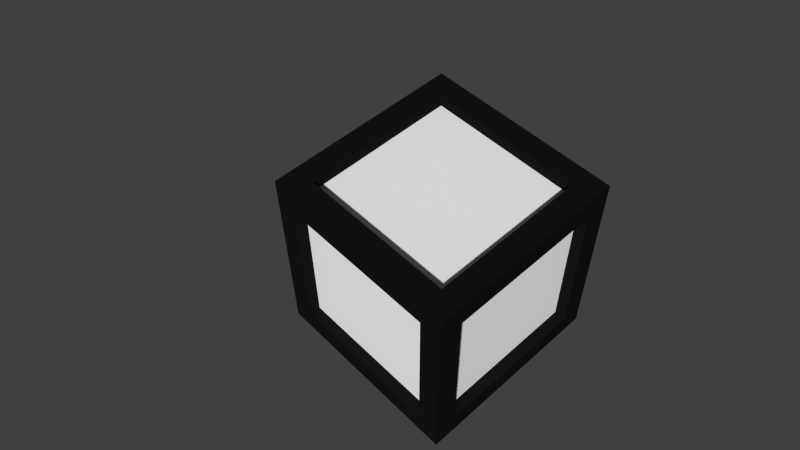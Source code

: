 # Source: Unity_Cube_Closed.blend  (saved by Blender 2.65.0; exported with 4.5.12 LTS)
import bpy
from mathutils import Matrix  # noqa: F401  (used for matrix-valued properties, if any)

bpy.ops.wm.read_factory_settings(use_empty=True)
scene = bpy.context.scene
scene.name = 'Scene'

# ---- collections
col_collection_1 = bpy.data.collections.new('Collection 1'); scene.collection.children.link(col_collection_1)

# ---- materials (node trees are filled in below, after node groups)
mat_crate_dark = bpy.data.materials.new('Crate Dark')
mat_crate_dark.alpha_threshold = 0.0
mat_crate_dark.use_transparent_shadow = False
mat_crate_dark.diffuse_color = (0.00797, 0.007996, 0.008075, 1.0)
mat_crate_dark.roughness = 0.5
mat_crate_dark.specular_intensity = 1.0
mat_crate_dark.line_color = (0.0, 0.0, 0.0, 1.0)
mat_crate_light = bpy.data.materials.new('Crate Light')
mat_crate_light.alpha_threshold = 0.0
mat_crate_light.use_transparent_shadow = False
mat_crate_light.diffuse_color = (1.0, 1.0, 1.0, 1.0)
mat_crate_light.roughness = 0.5
mat_crate_light.specular_intensity = 1.0
mat_crate_light.line_color = (0.0, 0.0, 0.0, 1.0)

# ---- material node trees

# ---- world
world_world = bpy.data.worlds.new('World'); scene.world = world_world
world_world.color = (0.05088, 0.05088, 0.05088)
world_world.use_sun_shadow = False
world_world.sun_shadow_jitter_overblur = 0.0
world_world.cycles.sampling_method = 'MANUAL'
world_world.cycles.sample_map_resolution = 256

# ---- cameras
cam_camera = bpy.data.cameras.new('Camera')
cam_camera.clip_end = 100.0
cam_camera.lens = 35.0
cam_camera.sensor_width = 32.0
cam_camera.sensor_height = 18.0
cam_camera.ortho_scale = 7.314
cam_camera.dof.focus_distance = 0.0
cam_camera.dof.aperture_fstop = 128.0

# ---- lights
light_lamp_003 = bpy.data.lights.new('Lamp.003', 'POINT')
light_lamp_003.transmission_factor = 0.0
light_lamp_003.cutoff_distance = 30.0
light_lamp_003.energy = 200.0
light_lamp_003.shadow_buffer_clip_start = 1.001
light_lamp_003.shadow_soft_size = 0.1
light_lamp_003.shadow_maximum_resolution = 0.006
light_lamp_003.use_absolute_resolution = True
light_lamp_003.cycles.use_multiple_importance_sampling = False
light_lamp_002 = bpy.data.lights.new('Lamp.002', 'POINT')
light_lamp_002.transmission_factor = 0.0
light_lamp_002.cutoff_distance = 30.0
light_lamp_002.energy = 200.0
light_lamp_002.shadow_buffer_clip_start = 1.001
light_lamp_002.shadow_soft_size = 0.1
light_lamp_002.shadow_maximum_resolution = 0.006
light_lamp_002.use_absolute_resolution = True
light_lamp_002.cycles.use_multiple_importance_sampling = False
light_lamp_001 = bpy.data.lights.new('Lamp.001', 'POINT')
light_lamp_001.transmission_factor = 0.0
light_lamp_001.cutoff_distance = 30.0
light_lamp_001.energy = 200.0
light_lamp_001.shadow_buffer_clip_start = 1.001
light_lamp_001.shadow_soft_size = 0.1
light_lamp_001.shadow_maximum_resolution = 0.006
light_lamp_001.use_absolute_resolution = True
light_lamp_001.cycles.use_multiple_importance_sampling = False
light_lamp = bpy.data.lights.new('Lamp', 'POINT')
light_lamp.transmission_factor = 0.0
light_lamp.cutoff_distance = 30.0
light_lamp.energy = 200.0
light_lamp.shadow_buffer_clip_start = 1.001
light_lamp.shadow_soft_size = 0.1
light_lamp.shadow_maximum_resolution = 0.006
light_lamp.use_absolute_resolution = True
light_lamp.cycles.use_multiple_importance_sampling = False

# ---- meshes
me_cube = bpy.data.meshes.new('Cube')
me_cube.from_pydata([(-1.0, -0.9028, 1.0), (-1.0, -0.9028, -1.0), (1.0, -0.9028, -1.0), (1.0, -0.9028, 1.0), (-1.0, 1.097, 1.0), (-1.0, 1.097, -1.0), (1.0, 1.097, -1.0), (1.0, 1.097, 1.0), (-1.0, 1.097, 0.7728), (-1.0, 1.097, -7.522e-08), (-1.0, 1.097, -0.7728), (-1.0, 0.87, -1.0), (-1.0, 0.09718, -1.0), (-1.0, -0.6757, -1.0), (-1.0, -0.9028, -0.7728), (-1.0, -0.9028, 1.221e-08), (-1.0, -0.9028, 0.7728), (-1.0, -0.6757, 1.0), (-1.0, 0.09718, 1.0), (-1.0, 0.87, 1.0), (-0.7728, 1.097, -1.0), (1.703e-09, 1.097, -1.0), (0.7728, 1.097, -1.0), (1.0, 0.87, -1.0), (1.0, 0.09718, -1.0), (1.0, -0.6757, -1.0), (0.7728, -0.9028, -1.0), (1.703e-09, -0.9028, -1.0), (-0.7728, -0.9028, -1.0), (1.0, 1.097, -0.7728), (1.0, 1.097, -7.522e-08), (1.0, 1.097, 0.7728), (1.0, 0.87, 1.0), (1.0, 0.09718, 1.0), (1.0, -0.6757, 1.0), (1.0, -0.9028, 0.7728), (1.0, -0.9028, 1.221e-08), (1.0, -0.9028, -0.7728), (0.7728, 1.097, 1.0), (1.703e-09, 1.097, 1.0), (-0.7728, 1.097, 1.0), (-0.7728, -0.9028, 1.0), (1.703e-09, -0.9028, 1.0), (0.7728, -0.9028, 1.0), (-1.0, 0.87, 0.7728), (-1.0, 0.09718, 0.7728), (-1.0, -0.6757, 0.7728), (-1.0, 0.87, -6.529e-08), (-1.0, -0.6757, 2.276e-09), (-1.0, 0.87, -0.7728), (-1.0, 0.09718, -0.7728), (-1.0, -0.6757, -0.7728), (-0.7728, 0.87, -1.0), (-0.7728, 0.09718, -1.0), (-0.7728, -0.6757, -1.0), (1.703e-09, 0.87, -1.0), (1.703e-09, -0.6757, -1.0), (0.7728, 0.87, -1.0), (0.7728, 0.09718, -1.0), (0.7728, -0.6757, -1.0), (1.0, 0.87, -0.7728), (1.0, 0.09718, -0.7728), (1.0, -0.6757, -0.7728), (1.0, 0.87, -6.529e-08), (1.0, -0.6757, 2.276e-09), (1.0, 0.87, 0.7728), (1.0, 0.09718, 0.7728), (1.0, -0.6757, 0.7728), (0.7728, 0.87, 1.0), (0.7728, 0.09718, 1.0), (0.7728, -0.6757, 1.0), (1.703e-09, 0.87, 1.0), (1.703e-09, -0.6757, 1.0), (-0.7728, 0.87, 1.0), (-0.7728, 0.09718, 1.0), (-0.7728, -0.6757, 1.0), (-0.7728, -0.9028, 0.7728), (1.703e-09, -0.9028, 0.7728), (0.7728, -0.9028, 0.7728), (-0.7728, -0.9028, 1.221e-08), (0.7728, -0.9028, 1.221e-08), (-0.7728, -0.9028, -0.7728), (1.703e-09, -0.9028, -0.7728), (0.7728, -0.9028, -0.7728), (0.7728, 1.097, 0.7728), (1.703e-09, 1.097, 0.7728), (-0.7728, 1.097, 0.7728), (0.7728, 1.097, -7.522e-08), (-0.7728, 1.097, -7.522e-08), (0.7728, 1.097, -0.7728), (1.703e-09, 1.097, -0.7728), (-0.7728, 1.097, -0.7728), (-0.7728, 0.9805, -0.7728), (1.703e-09, 0.9805, -0.7728), (0.7728, 0.9805, -0.7728), (-0.7728, 0.9805, -8.402e-08), (0.7728, 0.9805, -8.402e-08), (-0.7728, 0.9805, 0.7728), (1.703e-09, 0.9805, 0.7728), (0.7728, 0.9805, 0.7728), (-0.8831, 0.87, 0.7728), (-0.8831, 0.09718, 0.7728), (-0.8831, -0.6757, 0.7728), (-0.8831, 0.87, -6.529e-08), (-0.8831, -0.6757, 2.276e-09), (-0.8831, 0.87, -0.7728), (-0.8831, 0.09718, -0.7728), (-0.8831, -0.6757, -0.7728), (-0.7728, 0.87, -0.8831), (-0.7728, 0.09718, -0.8831), (-0.7728, -0.6757, -0.8831), (1.703e-09, 0.87, -0.8831), (1.703e-09, -0.6757, -0.8831), (0.7728, 0.87, -0.8831), (0.7728, 0.09718, -0.8831), (0.7728, -0.6757, -0.8831), (-0.7728, -0.7859, 0.7728), (1.703e-09, -0.7859, 0.7728), (0.7728, -0.7859, 0.7728), (-0.7728, -0.7859, 7.095e-09), (0.7728, -0.7859, 7.095e-09), (-0.7728, -0.7859, -0.7728), (1.703e-09, -0.7859, -0.7728), (0.7728, -0.7859, -0.7728), (0.7728, 0.87, 0.8831), (0.7728, 0.09718, 0.8831), (0.7728, -0.6757, 0.8831), (1.703e-09, 0.87, 0.8831), (1.703e-09, -0.6757, 0.8831), (-0.7728, 0.87, 0.8831), (-0.7728, 0.09718, 0.8831), (-0.7728, -0.6757, 0.8831), (0.8831, 0.87, -0.7728), (0.8831, 0.09718, -0.7728), (0.8831, -0.6757, -0.7728), (0.8831, 0.87, -6.529e-08), (0.8831, -0.6757, 2.276e-09), (0.8831, 0.87, 0.7728), (0.8831, 0.09718, 0.7728), (0.8831, -0.6757, 0.7728)], [], [(51, 13, 1, 14), (59, 25, 2, 26), (67, 34, 3, 35), (75, 17, 0, 41), (83, 26, 2, 37), (91, 20, 5, 10), (17, 46, 16, 0), (46, 48, 15, 16), (48, 51, 14, 15), (4, 8, 44, 19), (19, 44, 45, 18), (18, 45, 46, 17), (8, 9, 47, 44), (9, 10, 49, 47), (10, 5, 11, 49), (49, 11, 12, 50), (50, 12, 13, 51), (13, 54, 28, 1), (54, 56, 27, 28), (56, 59, 26, 27), (5, 20, 52, 11), (11, 52, 53, 12), (12, 53, 54, 13), (20, 21, 55, 52), (21, 22, 57, 55), (22, 6, 23, 57), (57, 23, 24, 58), (58, 24, 25, 59), (25, 62, 37, 2), (62, 64, 36, 37), (64, 67, 35, 36), (6, 29, 60, 23), (23, 60, 61, 24), (24, 61, 62, 25), (29, 30, 63, 60), (30, 31, 65, 63), (31, 7, 32, 65), (65, 32, 33, 66), (66, 33, 34, 67), (34, 70, 43, 3), (70, 72, 42, 43), (72, 75, 41, 42), (7, 38, 68, 32), (32, 68, 69, 33), (33, 69, 70, 34), (38, 39, 71, 68), (39, 40, 73, 71), (40, 4, 19, 73), (73, 19, 18, 74), (74, 18, 17, 75), (43, 78, 35, 3), (78, 80, 36, 35), (80, 83, 37, 36), (0, 16, 76, 41), (41, 76, 77, 42), (42, 77, 78, 43), (16, 15, 79, 76), (15, 14, 81, 79), (14, 1, 28, 81), (81, 28, 27, 82), (82, 27, 26, 83), (40, 86, 8, 4), (86, 88, 9, 8), (88, 91, 10, 9), (7, 31, 84, 38), (38, 84, 85, 39), (39, 85, 86, 40), (31, 30, 87, 84), (30, 29, 89, 87), (29, 6, 22, 89), (89, 22, 21, 90), (90, 21, 20, 91), (93, 92, 95, 97, 98, 99, 96, 94), (85, 84, 99, 98), (90, 91, 92, 93), (91, 88, 95, 92), (84, 87, 96, 99), (86, 85, 98, 97), (88, 86, 97, 95), (89, 90, 93, 94), (46, 45, 101, 102), (44, 47, 103, 100), (51, 48, 104, 107), (50, 51, 107, 106), (45, 44, 100, 101), (47, 49, 105, 103), (49, 50, 106, 105), (48, 46, 102, 104), (56, 54, 110, 112), (54, 53, 109, 110), (52, 55, 111, 108), (59, 56, 112, 115), (58, 59, 115, 114), (53, 52, 108, 109), (55, 57, 113, 111), (57, 58, 114, 113), (79, 81, 121, 119), (81, 82, 122, 121), (80, 78, 118, 120), (78, 77, 117, 118), (76, 79, 119, 116), (83, 80, 120, 123), (82, 83, 123, 122), (77, 76, 116, 117), (71, 73, 129, 127), (73, 74, 130, 129), (72, 70, 126, 128), (70, 69, 125, 126), (68, 71, 127, 124), (75, 72, 128, 131), (74, 75, 131, 130), (69, 68, 124, 125), (64, 62, 134, 136), (62, 61, 133, 134), (60, 63, 135, 132), (67, 64, 136, 139), (66, 67, 139, 138), (61, 60, 132, 133), (63, 65, 137, 135), (65, 66, 138, 137), (126, 125, 124, 127, 129, 130, 131, 128), (102, 101, 100, 103, 105, 106, 107, 104), (118, 117, 116, 119, 121, 122, 123, 120), (110, 109, 108, 111, 113, 114, 115, 112), (134, 133, 132, 135, 137, 138, 139, 136), (87, 89, 94, 96)])
me_cube.polygons.foreach_set('material_index', [0, 0, 0, 0, 0, 0, 0, 0, 0, 0, 0, 0, 0, 0, 0, 0, 0, 0, 0, 0, 0, 0, 0, 0, 0, 0, 0, 0, 0, 0, 0, 0, 0, 0, 0, 0, 0, 0, 0, 0, 0, 0, 0, 0, 0, 0, 0, 0, 0, 0, 0, 0, 0, 0, 0, 0, 0, 0, 0, 0, 0, 0, 0, 0, 0, 0, 0, 0, 0, 0, 0, 0, 1, 0, 0, 0, 0, 0, 0, 0, 0, 0, 0, 0, 0, 0, 0, 0, 0, 0, 0, 0, 0, 0, 0, 0, 0, 0, 0, 0, 0, 0, 0, 0, 0, 0, 0, 0, 0, 0, 0, 0, 0, 0, 0, 0, 0, 0, 0, 0, 1, 1, 1, 1, 1, 0])
me_cube.materials.append(mat_crate_dark)
me_cube.materials.append(mat_crate_light)
me_cube.use_remesh_preserve_volume = False
me_cube.use_remesh_preserve_attributes = False
me_cube.use_mirror_vertex_groups = False
me_cube.update()

# ---- objects
ob_lamp_003 = bpy.data.objects.new('Lamp.003', light_lamp_003)
ob_crate = bpy.data.objects.new('Crate', me_cube)
ob_lamp_002 = bpy.data.objects.new('Lamp.002', light_lamp_002)
ob_lamp_001 = bpy.data.objects.new('Lamp.001', light_lamp_001)
ob_lamp = bpy.data.objects.new('Lamp', light_lamp)
ob_camera = bpy.data.objects.new('Camera', cam_camera)

# ---- transforms, parenting, visibility, modifiers, constraints
ob_lamp_003.location = (13.01, 8.069, 5.904)
ob_lamp_003.rotation_euler = (0.6503, 0.05522, 1.866)
ob_lamp_003.lock_rotations_4d = False
ob_lamp_003.empty_display_type = 'ARROWS'
ob_lamp_003.color = (0.0, 0.0, 0.0, 0.0)
ob_lamp_003.hide_select = True
ob_lamp_003.hide_render = True
ob_lamp_003.lineart.crease_threshold = 0.0
ob_crate.location = (5.863, -4.073, 4.545)
ob_crate.rotation_euler = (1.571, 0.0, 0.0)
ob_crate.scale = (9.429, 9.429, 9.429)
ob_crate.lineart.crease_threshold = 0.0
ob_lamp_002.location = (-15.74, -4.278, 5.904)
ob_lamp_002.rotation_euler = (0.6503, 0.05522, 1.866)
ob_lamp_002.lock_rotations_4d = False
ob_lamp_002.empty_display_type = 'ARROWS'
ob_lamp_002.color = (0.0, 0.0, 0.0, 0.0)
ob_lamp_002.hide_select = True
ob_lamp_002.hide_render = True
ob_lamp_002.lineart.crease_threshold = 0.0
ob_lamp_001.location = (-1.581, -8.137, 3.74)
ob_lamp_001.rotation_euler = (0.6503, 0.05522, 1.866)
ob_lamp_001.lock_rotations_4d = False
ob_lamp_001.empty_display_type = 'ARROWS'
ob_lamp_001.color = (0.0, 0.0, 0.0, 0.0)
ob_lamp_001.hide_select = True
ob_lamp_001.hide_render = True
ob_lamp_001.lineart.crease_threshold = 0.0
ob_lamp.location = (-9.135, 15.14, 5.904)
ob_lamp.rotation_euler = (0.6503, 0.05522, 1.866)
ob_lamp.lock_rotations_4d = False
ob_lamp.empty_display_type = 'ARROWS'
ob_lamp.color = (0.0, 0.0, 0.0, 0.0)
ob_lamp.hide_select = True
ob_lamp.hide_render = True
ob_lamp.lineart.crease_threshold = 0.0
ob_camera.location = (38.24, -38.38, 66.36)
ob_camera.rotation_euler = (0.6939, 0.01082, 0.8149)
ob_camera.lock_rotations_4d = False
ob_camera.empty_display_type = 'ARROWS'
ob_camera.color = (0.0, 0.0, 0.0, 0.0)
ob_camera.hide_viewport = True
ob_camera.hide_select = True
ob_camera.hide_render = True
ob_camera.display_type = 'WIRE'
ob_camera.lineart.crease_threshold = 0.0

# ---- collection membership
col_collection_1.objects.link(ob_lamp_003)
col_collection_1.objects.link(ob_crate)
col_collection_1.objects.link(ob_lamp_002)
col_collection_1.objects.link(ob_lamp_001)
col_collection_1.objects.link(ob_lamp)
col_collection_1.objects.link(ob_camera)

# ---- scene / render settings (as saved in the file)
scene.camera = ob_camera
scene.frame_start = 1; scene.frame_end = 250; scene.frame_set(1)
scene.render.engine = 'BLENDER_EEVEE_NEXT'
scene.render.image_settings.color_mode = 'RGB'
scene.render.image_settings.compression = 90
scene.render.resolution_percentage = 50
scene.render.dither_intensity = 0.0
scene.render.bake_margin = 2
scene.render.bake_bias = 0.0
scene.cycles.use_denoising = False
scene.cycles.samples = 10
scene.cycles.sampling_pattern = 'TABULATED_SOBOL'
scene.cycles.light_sampling_threshold = 0.0
scene.cycles.use_adaptive_sampling = False
scene.cycles.use_light_tree = False
scene.cycles.blur_glossy = 0.0
scene.cycles.volume_bounces = 1
scene.cycles.pixel_filter_type = 'GAUSSIAN'
scene.cycles.sample_clamp_indirect = 0.0
scene.view_settings.view_transform = 'Standard'
bpy.context.view_layer.update()

# ---- added for rendering (the .blend has no usable light): sun
light_auto_sun = bpy.data.lights.new('AutoSun', 'SUN')
light_auto_sun.energy = 3.0
light_auto_sun.angle = 0.0523599
ob_auto_sun = bpy.data.objects.new('AutoSun', light_auto_sun)
scene.collection.objects.link(ob_auto_sun)
ob_auto_sun.rotation_euler = (0.872665, 0.174533, 0.523599)
bpy.context.view_layer.update()
